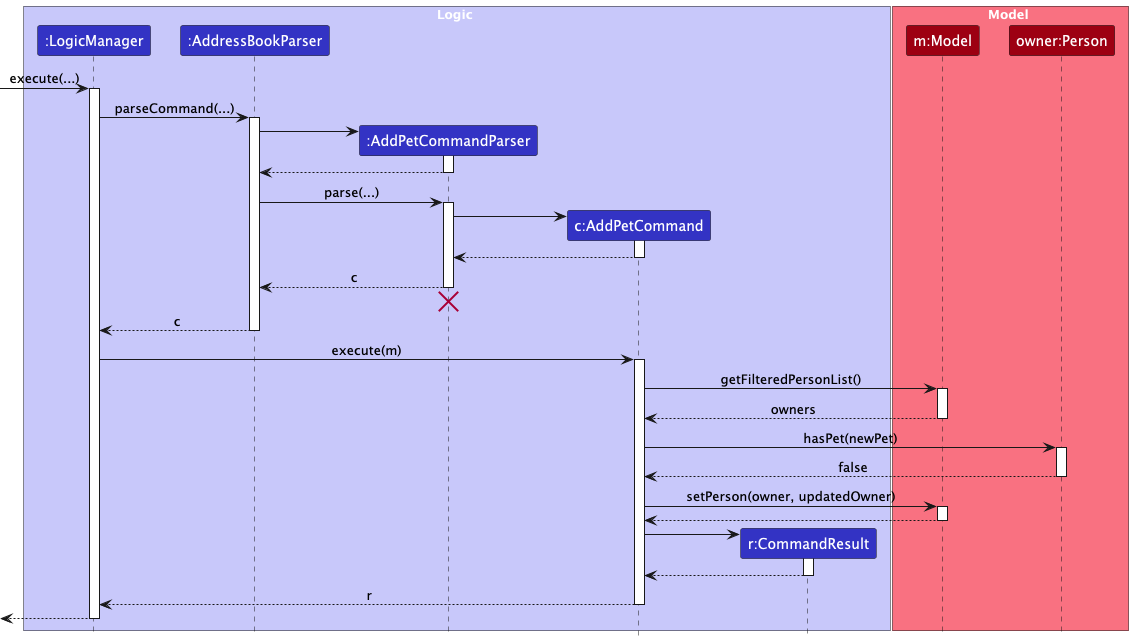

The diagram above was rendered by PlantUML. Its source (embedded in the PNG):
@startuml
!include style.puml
skinparam ArrowFontStyle plain

box Logic LOGIC_COLOR_T1
participant ":LogicManager" as LogicManager LOGIC_COLOR
participant ":AddressBookParser" as AddressBookParser LOGIC_COLOR
participant ":AddPetCommandParser" as AddPetCommandParser LOGIC_COLOR
participant "c:AddPetCommand" as AddPetCommand LOGIC_COLOR
participant "r:CommandResult" as CommandResult LOGIC_COLOR
end box

box Model MODEL_COLOR_T1
participant "m:Model" as Model MODEL_COLOR
participant "owner:Person" as Person MODEL_COLOR
end box

[-> LogicManager : execute(...)
activate LogicManager

LogicManager -> AddressBookParser : parseCommand(...)
activate AddressBookParser

create AddPetCommandParser
AddressBookParser -> AddPetCommandParser
activate AddPetCommandParser

AddPetCommandParser --> AddressBookParser
deactivate AddPetCommandParser

AddressBookParser -> AddPetCommandParser : parse(...)
activate AddPetCommandParser

create AddPetCommand
AddPetCommandParser -> AddPetCommand
activate AddPetCommand

AddPetCommand --> AddPetCommandParser
deactivate AddPetCommand

AddPetCommandParser --> AddressBookParser : c
deactivate AddPetCommandParser
AddPetCommandParser -[hidden]-> AddressBookParser
destroy AddPetCommandParser

AddressBookParser --> LogicManager : c
deactivate AddressBookParser

LogicManager -> AddPetCommand : execute(m)
activate AddPetCommand

AddPetCommand -> Model : getFilteredPersonList()
activate Model
Model --> AddPetCommand : owners
deactivate Model

AddPetCommand -> Person : hasPet(newPet)
activate Person
Person --> AddPetCommand : false
deactivate Person

AddPetCommand -> Model : setPerson(owner, updatedOwner)
activate Model
Model --> AddPetCommand
deactivate Model

create CommandResult
AddPetCommand -> CommandResult
activate CommandResult
CommandResult --> AddPetCommand
deactivate CommandResult

AddPetCommand --> LogicManager : r
deactivate AddPetCommand

[<-- LogicManager
deactivate LogicManager
@enduml